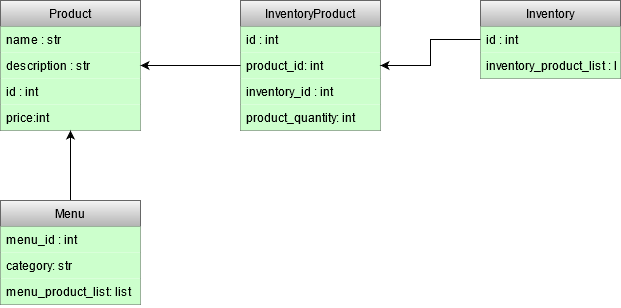

The diagram above was exported from draw.io. Its source (the exported page's mxGraphModel, read from the mxfile embedded in the PNG):
<mxGraphModel dx="1410" dy="757" grid="1" gridSize="10" guides="1" tooltips="1" connect="1" arrows="1" fold="1" page="1" pageScale="1" pageWidth="1169" pageHeight="826" background="none" math="0" shadow="0">
  <root>
    <mxCell id="0" />
    <mxCell id="1" parent="0" />
    <mxCell id="HMUmqJ05cAiFZAW7daBD-41" value="Product" style="swimlane;fontStyle=0;childLayout=stackLayout;horizontal=1;startSize=26;fillColor=#f5f5f5;horizontalStack=0;resizeParent=1;resizeParentMax=0;resizeLast=0;collapsible=1;marginBottom=0;strokeColor=#666666;gradientColor=#b3b3b3;" vertex="1" parent="1">
      <mxGeometry x="160" y="200" width="140" height="130" as="geometry" />
    </mxCell>
    <mxCell id="HMUmqJ05cAiFZAW7daBD-42" value="name : str" style="text;strokeColor=none;align=left;verticalAlign=top;spacingLeft=4;spacingRight=4;overflow=hidden;rotatable=0;points=[[0,0.5],[1,0.5]];portConstraint=eastwest;fillColor=#CCFFCC;" vertex="1" parent="HMUmqJ05cAiFZAW7daBD-41">
      <mxGeometry y="26" width="140" height="26" as="geometry" />
    </mxCell>
    <mxCell id="HMUmqJ05cAiFZAW7daBD-43" value="description : str" style="text;strokeColor=none;align=left;verticalAlign=top;spacingLeft=4;spacingRight=4;overflow=hidden;rotatable=0;points=[[0,0.5],[1,0.5]];portConstraint=eastwest;fillColor=#CCFFCC;" vertex="1" parent="HMUmqJ05cAiFZAW7daBD-41">
      <mxGeometry y="52" width="140" height="26" as="geometry" />
    </mxCell>
    <mxCell id="HMUmqJ05cAiFZAW7daBD-44" value="id : int" style="text;strokeColor=none;align=left;verticalAlign=top;spacingLeft=4;spacingRight=4;overflow=hidden;rotatable=0;points=[[0,0.5],[1,0.5]];portConstraint=eastwest;fillColor=#CCFFCC;" vertex="1" parent="HMUmqJ05cAiFZAW7daBD-41">
      <mxGeometry y="78" width="140" height="26" as="geometry" />
    </mxCell>
    <mxCell id="HMUmqJ05cAiFZAW7daBD-62" value="price:int" style="text;strokeColor=none;align=left;verticalAlign=top;spacingLeft=4;spacingRight=4;overflow=hidden;rotatable=0;points=[[0,0.5],[1,0.5]];portConstraint=eastwest;fillColor=#CCFFCC;" vertex="1" parent="HMUmqJ05cAiFZAW7daBD-41">
      <mxGeometry y="104" width="140" height="26" as="geometry" />
    </mxCell>
    <mxCell id="HMUmqJ05cAiFZAW7daBD-45" value="InventoryProduct" style="swimlane;fontStyle=0;childLayout=stackLayout;horizontal=1;startSize=26;fillColor=#f5f5f5;horizontalStack=0;resizeParent=1;resizeParentMax=0;resizeLast=0;collapsible=1;marginBottom=0;strokeColor=#666666;gradientColor=#b3b3b3;" vertex="1" parent="1">
      <mxGeometry x="400" y="200" width="140" height="130" as="geometry" />
    </mxCell>
    <mxCell id="HMUmqJ05cAiFZAW7daBD-46" value="id : int" style="text;strokeColor=none;align=left;verticalAlign=top;spacingLeft=4;spacingRight=4;overflow=hidden;rotatable=0;points=[[0,0.5],[1,0.5]];portConstraint=eastwest;fillColor=#CCFFCC;" vertex="1" parent="HMUmqJ05cAiFZAW7daBD-45">
      <mxGeometry y="26" width="140" height="26" as="geometry" />
    </mxCell>
    <mxCell id="HMUmqJ05cAiFZAW7daBD-47" value="product_id: int" style="text;strokeColor=none;align=left;verticalAlign=top;spacingLeft=4;spacingRight=4;overflow=hidden;rotatable=0;points=[[0,0.5],[1,0.5]];portConstraint=eastwest;fillColor=#CCFFCC;" vertex="1" parent="HMUmqJ05cAiFZAW7daBD-45">
      <mxGeometry y="52" width="140" height="26" as="geometry" />
    </mxCell>
    <mxCell id="HMUmqJ05cAiFZAW7daBD-48" value="inventory_id : int" style="text;strokeColor=none;align=left;verticalAlign=top;spacingLeft=4;spacingRight=4;overflow=hidden;rotatable=0;points=[[0,0.5],[1,0.5]];portConstraint=eastwest;fillColor=#CCFFCC;" vertex="1" parent="HMUmqJ05cAiFZAW7daBD-45">
      <mxGeometry y="78" width="140" height="26" as="geometry" />
    </mxCell>
    <mxCell id="HMUmqJ05cAiFZAW7daBD-53" value="product_quantity: int" style="text;strokeColor=none;align=left;verticalAlign=top;spacingLeft=4;spacingRight=4;overflow=hidden;rotatable=0;points=[[0,0.5],[1,0.5]];portConstraint=eastwest;fillColor=#CCFFCC;" vertex="1" parent="HMUmqJ05cAiFZAW7daBD-45">
      <mxGeometry y="104" width="140" height="26" as="geometry" />
    </mxCell>
    <mxCell id="HMUmqJ05cAiFZAW7daBD-49" value="Inventory" style="swimlane;fontStyle=0;childLayout=stackLayout;horizontal=1;startSize=26;fillColor=#f5f5f5;horizontalStack=0;resizeParent=1;resizeParentMax=0;resizeLast=0;collapsible=1;marginBottom=0;strokeColor=#666666;gradientColor=#b3b3b3;" vertex="1" parent="1">
      <mxGeometry x="640" y="200" width="140" height="78" as="geometry" />
    </mxCell>
    <mxCell id="HMUmqJ05cAiFZAW7daBD-50" value="id : int" style="text;strokeColor=none;align=left;verticalAlign=top;spacingLeft=4;spacingRight=4;overflow=hidden;rotatable=0;points=[[0,0.5],[1,0.5]];portConstraint=eastwest;fillColor=#CCFFCC;" vertex="1" parent="HMUmqJ05cAiFZAW7daBD-49">
      <mxGeometry y="26" width="140" height="26" as="geometry" />
    </mxCell>
    <mxCell id="HMUmqJ05cAiFZAW7daBD-51" value="inventory_product_list : list" style="text;strokeColor=none;align=left;verticalAlign=top;spacingLeft=4;spacingRight=4;overflow=hidden;rotatable=0;points=[[0,0.5],[1,0.5]];portConstraint=eastwest;fillColor=#CCFFCC;" vertex="1" parent="HMUmqJ05cAiFZAW7daBD-49">
      <mxGeometry y="52" width="140" height="26" as="geometry" />
    </mxCell>
    <mxCell id="HMUmqJ05cAiFZAW7daBD-55" style="edgeStyle=orthogonalEdgeStyle;rounded=0;orthogonalLoop=1;jettySize=auto;html=1;exitX=0;exitY=0.5;exitDx=0;exitDy=0;entryX=1;entryY=0.5;entryDx=0;entryDy=0;" edge="1" parent="1" source="HMUmqJ05cAiFZAW7daBD-47" target="HMUmqJ05cAiFZAW7daBD-43">
      <mxGeometry relative="1" as="geometry" />
    </mxCell>
    <mxCell id="HMUmqJ05cAiFZAW7daBD-56" style="edgeStyle=orthogonalEdgeStyle;rounded=0;orthogonalLoop=1;jettySize=auto;html=1;entryX=1;entryY=0.5;entryDx=0;entryDy=0;" edge="1" parent="1" source="HMUmqJ05cAiFZAW7daBD-50" target="HMUmqJ05cAiFZAW7daBD-47">
      <mxGeometry relative="1" as="geometry" />
    </mxCell>
    <mxCell id="HMUmqJ05cAiFZAW7daBD-61" style="edgeStyle=orthogonalEdgeStyle;rounded=0;orthogonalLoop=1;jettySize=auto;html=1;entryX=0.5;entryY=1;entryDx=0;entryDy=0;" edge="1" parent="1" source="HMUmqJ05cAiFZAW7daBD-57" target="HMUmqJ05cAiFZAW7daBD-41">
      <mxGeometry relative="1" as="geometry" />
    </mxCell>
    <mxCell id="HMUmqJ05cAiFZAW7daBD-57" value="Menu" style="swimlane;fontStyle=0;childLayout=stackLayout;horizontal=1;startSize=26;fillColor=#f5f5f5;horizontalStack=0;resizeParent=1;resizeParentMax=0;resizeLast=0;collapsible=1;marginBottom=0;gradientColor=#b3b3b3;strokeColor=#666666;" vertex="1" parent="1">
      <mxGeometry x="160" y="400" width="140" height="104" as="geometry" />
    </mxCell>
    <mxCell id="HMUmqJ05cAiFZAW7daBD-58" value="menu_id : int" style="text;strokeColor=none;align=left;verticalAlign=top;spacingLeft=4;spacingRight=4;overflow=hidden;rotatable=0;points=[[0,0.5],[1,0.5]];portConstraint=eastwest;fillColor=#CCFFCC;" vertex="1" parent="HMUmqJ05cAiFZAW7daBD-57">
      <mxGeometry y="26" width="140" height="26" as="geometry" />
    </mxCell>
    <mxCell id="HMUmqJ05cAiFZAW7daBD-59" value="category: str" style="text;strokeColor=none;align=left;verticalAlign=top;spacingLeft=4;spacingRight=4;overflow=hidden;rotatable=0;points=[[0,0.5],[1,0.5]];portConstraint=eastwest;fillColor=#CCFFCC;" vertex="1" parent="HMUmqJ05cAiFZAW7daBD-57">
      <mxGeometry y="52" width="140" height="26" as="geometry" />
    </mxCell>
    <mxCell id="HMUmqJ05cAiFZAW7daBD-60" value="menu_product_list: list" style="text;strokeColor=none;align=left;verticalAlign=top;spacingLeft=4;spacingRight=4;overflow=hidden;rotatable=0;points=[[0,0.5],[1,0.5]];portConstraint=eastwest;fillColor=#CCFFCC;" vertex="1" parent="HMUmqJ05cAiFZAW7daBD-57">
      <mxGeometry y="78" width="140" height="26" as="geometry" />
    </mxCell>
  </root>
</mxGraphModel>